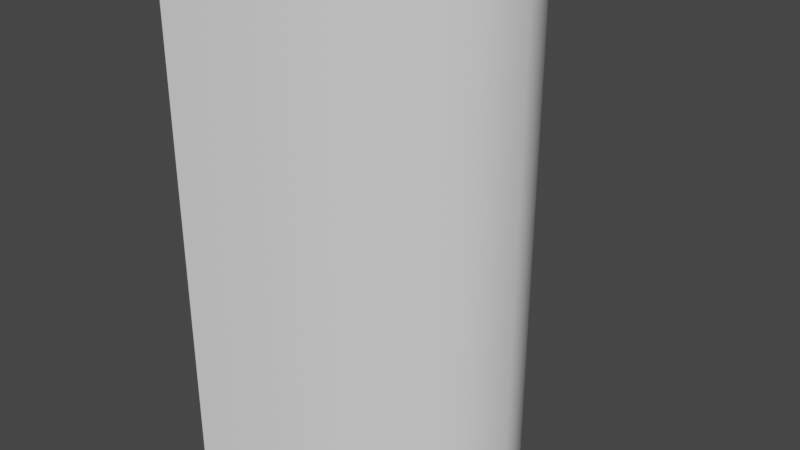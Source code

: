 # Source: cylinder.blend  (saved by Blender 4.2.66; exported with 4.5.12 LTS)
import bpy
from mathutils import Matrix  # noqa: F401  (used for matrix-valued properties, if any)

bpy.ops.wm.read_factory_settings(use_empty=True)
scene = bpy.context.scene
scene.name = 'Scene'

# ---- collections
col_collection = bpy.data.collections.new('Collection'); scene.collection.children.link(col_collection)

# ---- world
world_world = bpy.data.worlds.new('World'); scene.world = world_world
world_world.use_nodes = True; world_world.node_tree.nodes.clear()
_N = world_world.node_tree.nodes; _L = world_world.node_tree.links
n0 = _N.new('ShaderNodeOutputWorld'); n0.name = 'World Output'; n0.location = (300, 300)
n1 = _N.new('ShaderNodeBackground'); n1.name = 'Background'; n1.location = (10, 300)
n1.inputs[0].default_value = (0.05088, 0.05088, 0.05088, 1.0)
_L.new(n1.outputs[0], n0.inputs[0])
n0.is_active_output = True
world_world.color = (0.05088, 0.05088, 0.05088)
world_world.use_sun_shadow = False
world_world.sun_shadow_jitter_overblur = 0.0

# ---- meshes
me_cylinder = bpy.data.meshes.new('Cylinder')
me_cylinder.from_pydata([(-1.242, 3.0, -5.0), (-1.242, 3.0, 5.0), (0.757, 2.772, -5.0), (0.757, 2.772, 5.0), (2.451, 2.121, -5.0), (2.451, 2.121, 5.0), (3.584, 1.148, -5.0), (3.584, 1.148, 5.0), (3.981, 0.0, -5.0), (3.981, 0.0, 5.0), (3.584, -1.148, -5.0), (3.584, -1.148, 5.0), (2.451, -2.121, -5.0), (2.451, -2.121, 5.0), (0.757, -2.772, -5.0), (0.757, -2.772, 5.0), (-1.242, -3.0, -5.0), (-1.242, -3.0, 5.0)], [], [(0, 2, 3, 1), (2, 4, 5, 3), (4, 6, 7, 5), (6, 8, 9, 7), (8, 10, 11, 9), (10, 12, 13, 11), (12, 14, 15, 13), (14, 16, 17, 15)])
me_cylinder.polygons.foreach_set('use_smooth', [True] * 8)
_uv = me_cylinder.uv_layers.new(name='UVMap')
_uv.uv.foreach_set('vector', [1.0, 0.5, 0.9375, 0.5, 0.9375, 1.0, 1.0, 1.0, 0.9375, 0.5, 0.875, 0.5, 0.875, 1.0, 0.9375, 1.0, 0.875, 0.5, 0.8125, 0.5, 0.8125, 1.0, 0.875, 1.0, 0.8125, 0.5, 0.75, 0.5, 0.75, 1.0, 0.8125, 1.0, 0.75, 0.5, 0.6875, 0.5, 0.6875, 1.0, 0.75, 1.0, 0.6875, 0.5, 0.625, 0.5, 0.625, 1.0, 0.6875, 1.0, 0.625, 0.5, 0.5625, 0.5, 0.5625, 1.0, 0.625, 1.0, 0.5625, 0.5, 0.5, 0.5, 0.5, 1.0, 0.5625, 1.0])
me_cylinder.update()

# ---- objects
ob_cylinder = bpy.data.objects.new('Cylinder', me_cylinder)

# ---- transforms, parenting, visibility, modifiers, constraints
ob_cylinder.location = (0.0, 0.0, 5.0)

# ---- collection membership
col_collection.objects.link(ob_cylinder)

# ---- scene / render settings (as saved in the file)
scene.frame_start = 1; scene.frame_end = 250; scene.frame_set(1)
scene.render.engine = 'BLENDER_EEVEE_NEXT'
scene.cycles.sampling_pattern = 'TABULATED_SOBOL'
scene.view_settings.view_transform = 'Filmic'
bpy.context.view_layer.update()

# ---- added for rendering (the .blend has no active camera and no usable light): camera, sun
cam_auto = bpy.data.cameras.new('AutoCamera')
cam_auto.lens = 50.0
cam_auto.sensor_width = 36.0
cam_auto.clip_end = 1000.0
ob_auto_camera = bpy.data.objects.new('AutoCamera', cam_auto)
scene.collection.objects.link(ob_auto_camera)
ob_auto_camera.location = (13.1924, -14.1872, 14.4581)
ob_auto_camera.rotation_euler = (1.09748, -7.21219e-08, 0.694738)
scene.camera = ob_auto_camera
light_auto_sun = bpy.data.lights.new('AutoSun', 'SUN')
light_auto_sun.energy = 3.0
light_auto_sun.angle = 0.0523599
ob_auto_sun = bpy.data.objects.new('AutoSun', light_auto_sun)
scene.collection.objects.link(ob_auto_sun)
ob_auto_sun.rotation_euler = (0.872665, 0.174533, 0.523599)
bpy.context.view_layer.update()
